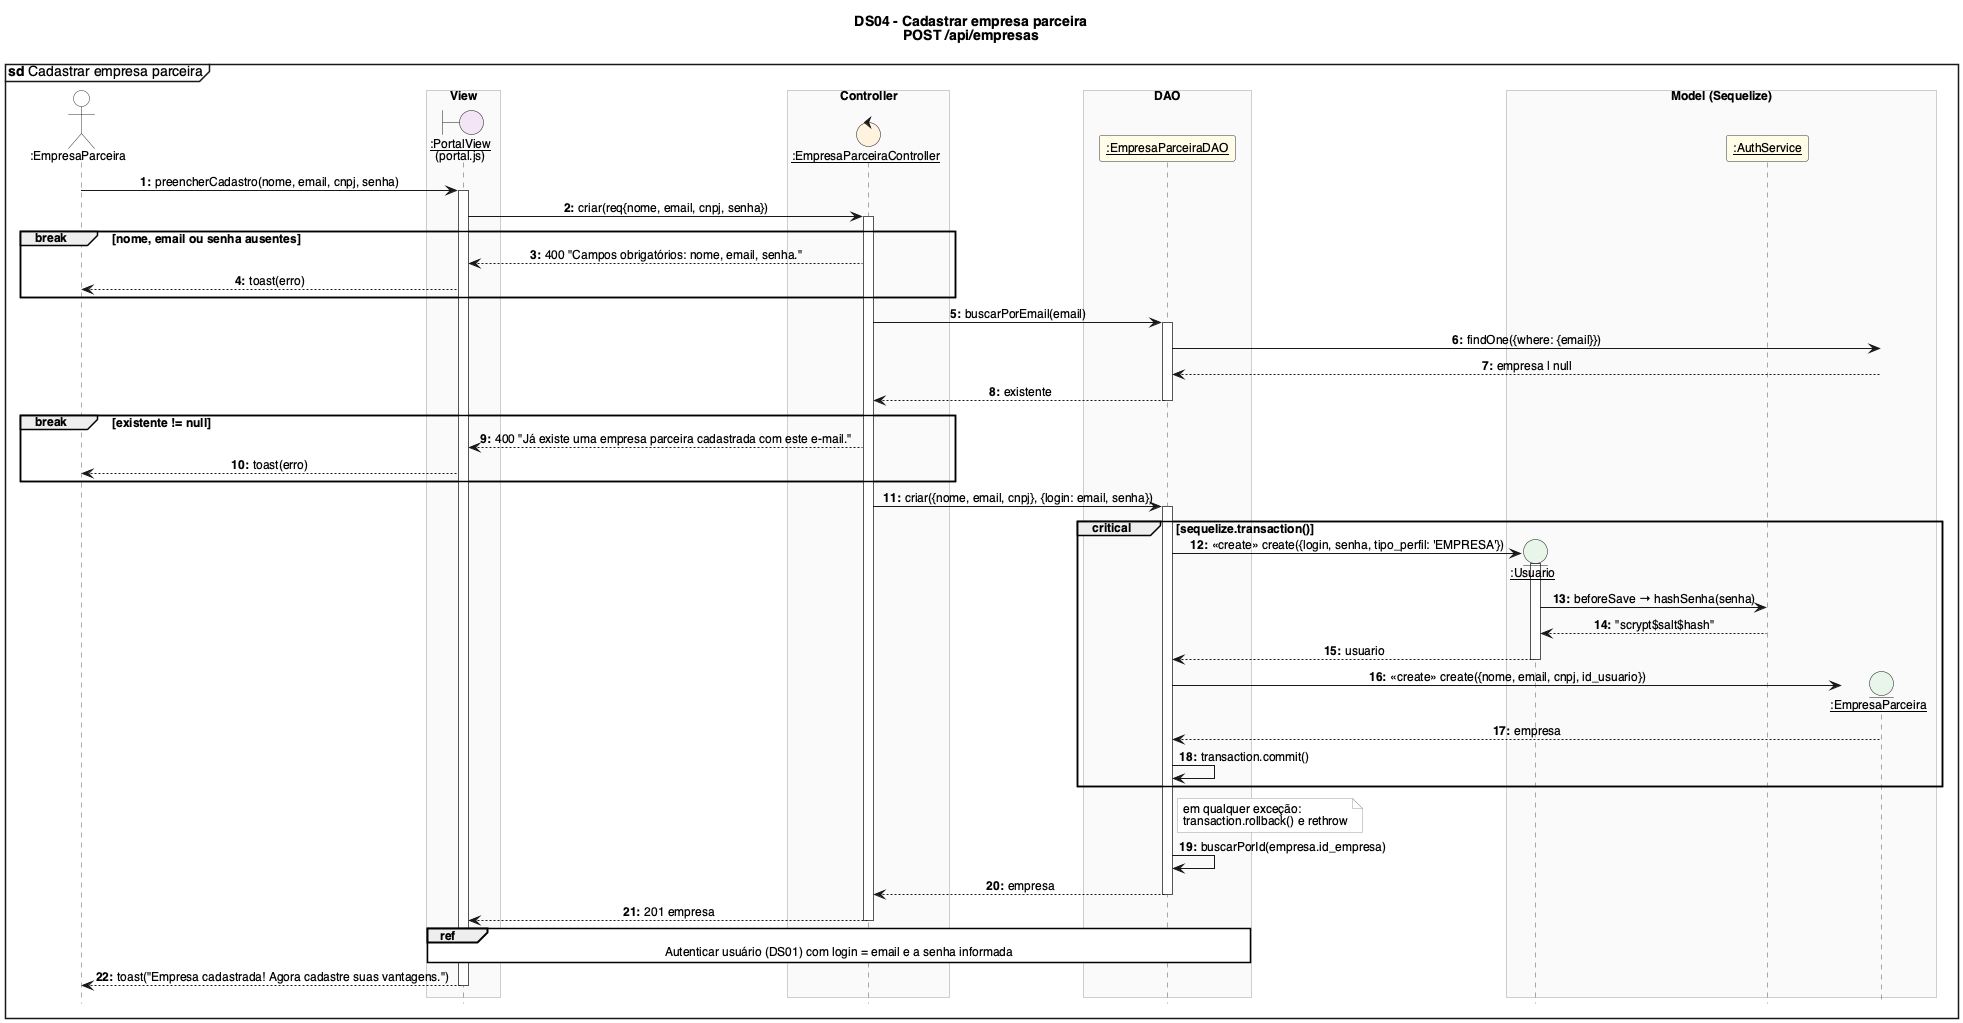

The diagram above was rendered by PlantUML. Its source (embedded in the PNG):
@startuml DS04_Cadastrar_empresa_parceira
!include _estilo.iuml
mainframe **sd** Cadastrar empresa parceira
title DS04 - Cadastrar empresa parceira\nPOST /api/empresas

actor ":EmpresaParceira" as U
box "View" #FAFAFA
boundary "__:PortalView__\n(portal.js)" as V
end box
box "Controller" #FAFAFA
control "__:EmpresaParceiraController__" as EC
end box
box "DAO" #FAFAFA
participant "__:EmpresaParceiraDAO__" as ED
end box
box "Model (Sequelize)" #FAFAFA
entity "__:Usuario__" as USU
participant "__:AuthService__" as AS
entity "__:EmpresaParceira__" as EM
end box

U -> V : preencherCadastro(nome, email, cnpj, senha)
activate V
V -> EC : criar(req{nome, email, cnpj, senha})
activate EC

break nome, email ou senha ausentes
  EC --> V : 400 "Campos obrigatórios: nome, email, senha."
  V --> U : toast(erro)
end

EC -> ED : buscarPorEmail(email)
activate ED
ED -> EM : findOne({where: {email}})
EM --> ED : empresa | null
ED --> EC : existente
deactivate ED

break existente != null
  EC --> V : 400 "Já existe uma empresa parceira cadastrada com este e-mail."
  V --> U : toast(erro)
end

EC -> ED : criar({nome, email, cnpj}, {login: email, senha})
activate ED
critical sequelize.transaction()
  create USU
  ED -> USU : <<create>> create({login, senha, tipo_perfil: 'EMPRESA'})
  activate USU
  USU -> AS : beforeSave → hashSenha(senha)
  AS --> USU : "scrypt$salt$hash"
  USU --> ED : usuario
  deactivate USU
  create EM
  ED -> EM : <<create>> create({nome, email, cnpj, id_usuario})
  EM --> ED : empresa
  ED -> ED : transaction.commit()
end
note right of ED : em qualquer exceção:\ntransaction.rollback() e rethrow
ED -> ED : buscarPorId(empresa.id_empresa)
ED --> EC : empresa
deactivate ED
EC --> V : 201 empresa
deactivate EC

ref over V, ED : Autenticar usuário (DS01) com login = email e a senha informada

V --> U : toast("Empresa cadastrada! Agora cadastre suas vantagens.")
deactivate V
@enduml